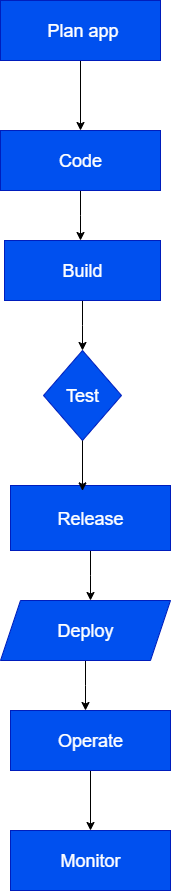

The diagram above was exported from draw.io. Its source (the exported page's mxGraphModel, read from the mxfile embedded in the PNG):
<mxGraphModel dx="1042" dy="562" grid="1" gridSize="10" guides="1" tooltips="1" connect="1" arrows="1" fold="1" page="1" pageScale="1" pageWidth="827" pageHeight="1169" math="0" shadow="0">
  <root>
    <mxCell id="0" />
    <mxCell id="1" parent="0" />
    <mxCell id="lKovRqfvMGD0YWp2LaAD-4" style="edgeStyle=orthogonalEdgeStyle;rounded=0;orthogonalLoop=1;jettySize=auto;html=1;entryX=0.5;entryY=0;entryDx=0;entryDy=0;" edge="1" parent="1" source="lKovRqfvMGD0YWp2LaAD-1" target="lKovRqfvMGD0YWp2LaAD-3">
      <mxGeometry relative="1" as="geometry" />
    </mxCell>
    <mxCell id="lKovRqfvMGD0YWp2LaAD-1" value="&lt;span style=&quot;font-size: 18px;&quot;&gt;&amp;nbsp;Plan app&lt;/span&gt;" style="rounded=0;whiteSpace=wrap;html=1;fillColor=#0050ef;fontColor=#ffffff;strokeColor=#001DBC;" vertex="1" parent="1">
      <mxGeometry x="350" y="40" width="160" height="60" as="geometry" />
    </mxCell>
    <mxCell id="lKovRqfvMGD0YWp2LaAD-11" style="edgeStyle=orthogonalEdgeStyle;rounded=0;orthogonalLoop=1;jettySize=auto;html=1;" edge="1" parent="1" source="lKovRqfvMGD0YWp2LaAD-3">
      <mxGeometry relative="1" as="geometry">
        <mxPoint x="430" y="280" as="targetPoint" />
      </mxGeometry>
    </mxCell>
    <mxCell id="lKovRqfvMGD0YWp2LaAD-3" value="&lt;font style=&quot;font-size: 18px;&quot;&gt;Code&lt;/font&gt;" style="rounded=0;whiteSpace=wrap;html=1;fillColor=#0050ef;fontColor=#ffffff;strokeColor=#001DBC;" vertex="1" parent="1">
      <mxGeometry x="350" y="170" width="160" height="60" as="geometry" />
    </mxCell>
    <mxCell id="lKovRqfvMGD0YWp2LaAD-13" style="edgeStyle=orthogonalEdgeStyle;rounded=0;orthogonalLoop=1;jettySize=auto;html=1;" edge="1" parent="1" source="lKovRqfvMGD0YWp2LaAD-5">
      <mxGeometry relative="1" as="geometry">
        <mxPoint x="432" y="390" as="targetPoint" />
      </mxGeometry>
    </mxCell>
    <mxCell id="lKovRqfvMGD0YWp2LaAD-5" value="&lt;font style=&quot;font-size: 18px;&quot;&gt;Build&lt;/font&gt;" style="rounded=0;whiteSpace=wrap;html=1;fillColor=#0050ef;fontColor=#ffffff;strokeColor=#001DBC;" vertex="1" parent="1">
      <mxGeometry x="354" y="280" width="156" height="60" as="geometry" />
    </mxCell>
    <mxCell id="lKovRqfvMGD0YWp2LaAD-12" value="&lt;font style=&quot;font-size: 18px;&quot;&gt;Test&lt;/font&gt;" style="rhombus;whiteSpace=wrap;html=1;fillColor=#0050ef;fontColor=#ffffff;strokeColor=#001DBC;" vertex="1" parent="1">
      <mxGeometry x="393" y="390" width="78" height="90" as="geometry" />
    </mxCell>
    <mxCell id="lKovRqfvMGD0YWp2LaAD-19" style="edgeStyle=orthogonalEdgeStyle;rounded=0;orthogonalLoop=1;jettySize=auto;html=1;" edge="1" parent="1" source="lKovRqfvMGD0YWp2LaAD-14">
      <mxGeometry relative="1" as="geometry">
        <mxPoint x="440" y="640" as="targetPoint" />
      </mxGeometry>
    </mxCell>
    <mxCell id="lKovRqfvMGD0YWp2LaAD-14" value="&lt;font style=&quot;font-size: 18px;&quot;&gt;Release&lt;/font&gt;" style="rounded=0;whiteSpace=wrap;html=1;fillColor=#0050ef;fontColor=#ffffff;strokeColor=#001DBC;" vertex="1" parent="1">
      <mxGeometry x="360" y="525" width="160" height="65" as="geometry" />
    </mxCell>
    <mxCell id="lKovRqfvMGD0YWp2LaAD-20" style="edgeStyle=orthogonalEdgeStyle;rounded=0;orthogonalLoop=1;jettySize=auto;html=1;" edge="1" parent="1" source="lKovRqfvMGD0YWp2LaAD-15">
      <mxGeometry relative="1" as="geometry">
        <mxPoint x="435" y="750" as="targetPoint" />
      </mxGeometry>
    </mxCell>
    <mxCell id="lKovRqfvMGD0YWp2LaAD-15" value="&lt;font style=&quot;font-size: 18px;&quot;&gt;Deploy&lt;/font&gt;" style="shape=parallelogram;perimeter=parallelogramPerimeter;whiteSpace=wrap;html=1;fixedSize=1;fillColor=#0050ef;fontColor=#ffffff;strokeColor=#001DBC;" vertex="1" parent="1">
      <mxGeometry x="350" y="640" width="170" height="60" as="geometry" />
    </mxCell>
    <mxCell id="lKovRqfvMGD0YWp2LaAD-21" style="edgeStyle=orthogonalEdgeStyle;rounded=0;orthogonalLoop=1;jettySize=auto;html=1;entryX=0.5;entryY=0;entryDx=0;entryDy=0;" edge="1" parent="1" source="lKovRqfvMGD0YWp2LaAD-16" target="lKovRqfvMGD0YWp2LaAD-17">
      <mxGeometry relative="1" as="geometry" />
    </mxCell>
    <mxCell id="lKovRqfvMGD0YWp2LaAD-16" value="&lt;font style=&quot;font-size: 18px;&quot;&gt;Operate&lt;/font&gt;" style="rounded=0;whiteSpace=wrap;html=1;fillColor=#0050ef;fontColor=#ffffff;strokeColor=#001DBC;" vertex="1" parent="1">
      <mxGeometry x="360" y="750" width="160" height="60" as="geometry" />
    </mxCell>
    <mxCell id="lKovRqfvMGD0YWp2LaAD-17" value="&lt;font style=&quot;font-size: 18px;&quot;&gt;Monitor&lt;/font&gt;" style="rounded=0;whiteSpace=wrap;html=1;fillColor=#0050ef;fontColor=#ffffff;strokeColor=#001DBC;" vertex="1" parent="1">
      <mxGeometry x="360" y="870" width="160" height="60" as="geometry" />
    </mxCell>
    <mxCell id="lKovRqfvMGD0YWp2LaAD-18" style="edgeStyle=orthogonalEdgeStyle;rounded=0;orthogonalLoop=1;jettySize=auto;html=1;entryX=0.45;entryY=0.083;entryDx=0;entryDy=0;entryPerimeter=0;" edge="1" parent="1" source="lKovRqfvMGD0YWp2LaAD-12" target="lKovRqfvMGD0YWp2LaAD-14">
      <mxGeometry relative="1" as="geometry" />
    </mxCell>
  </root>
</mxGraphModel>